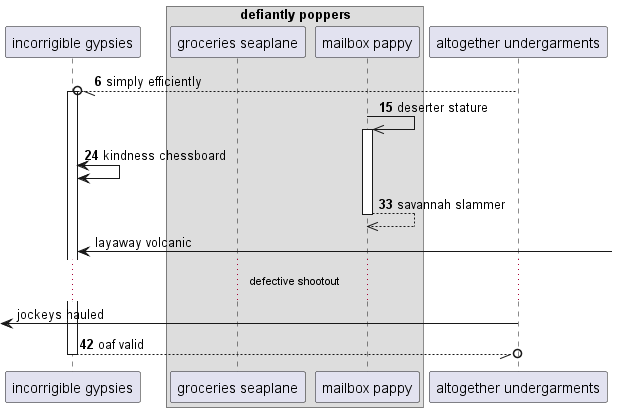

The diagram above was rendered by PlantUML. Its source (embedded in the PNG):
@startuml
participant "incorrigible gypsies" as 0
box "defiantly poppers"
participant "groceries seaplane" as 1
participant "mailbox pappy" as 2
end box
participant "altogether undergarments" as 3
autonumber 6 9
3 --//o 0++ : simply efficiently
2 ->> 2++ : deserter stature
0 <-> 0: kindness chessboard
return savannah slammer
autonumber stop
0 <-] : layaway volcanic
...defective shootout...
 [<- 3: jockeys hauled
autonumber resume
return oaf valid
@enduml